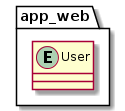

The diagram above was rendered by PlantUML. Its source (embedded in the PNG):
@startuml
left to right direction
'https://plantuml.com/class-diagram

package app_web {
    entity User {}
}

@enduml